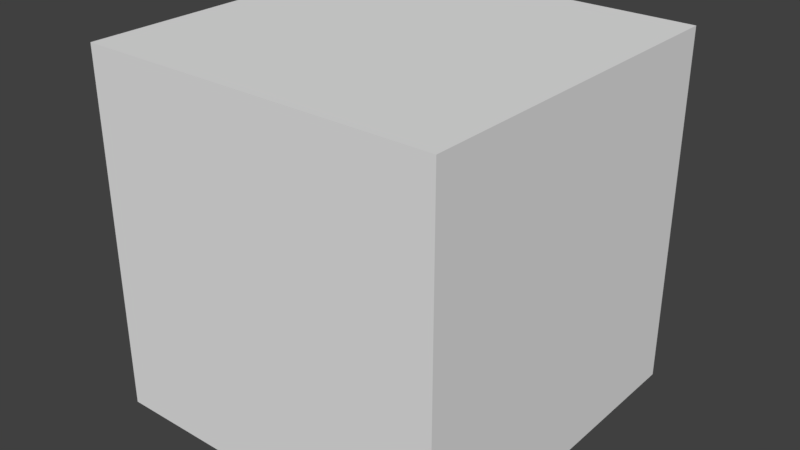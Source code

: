 # Source: Room.blend  (saved by Blender 3.2.14; exported with 4.5.12 LTS)
import bpy
from mathutils import Matrix  # noqa: F401  (used for matrix-valued properties, if any)

bpy.ops.wm.read_factory_settings(use_empty=True)
scene = bpy.context.scene
scene.name = 'Scene'

# ---- collections
col_collection_1 = bpy.data.collections.new('Collection 1'); scene.collection.children.link(col_collection_1)

# ---- materials (node trees are filled in below, after node groups)
mat_material = bpy.data.materials.new('Material')
mat_material.alpha_threshold = 0.0
mat_material.use_transparent_shadow = False
mat_material.roughness = 0.5
mat_material.line_color = (0.0, 0.0, 0.0, 1.0)

# ---- material node trees

# ---- world
world_world = bpy.data.worlds.new('World'); scene.world = world_world
world_world.color = (0.05088, 0.05088, 0.05088)
world_world.use_sun_shadow = False
world_world.sun_shadow_jitter_overblur = 0.0
world_world.cycles.sampling_method = 'MANUAL'

# ---- meshes
me_cube = bpy.data.meshes.new('Cube')
me_cube.from_pydata([(2.5, 2.5, -2.5), (2.5, -2.5, -2.5), (-2.5, -2.5, -2.5), (-2.5, 2.5, -2.5), (2.5, 2.5, 2.5), (2.5, -2.5, 2.5), (-2.5, -2.5, 2.5), (-2.5, 2.5, 2.5)], [], [(0, 3, 2, 1), (4, 5, 6, 7), (0, 1, 5, 4), (1, 2, 6, 5), (2, 3, 7, 6), (4, 7, 3, 0)])
_uv = me_cube.uv_layers.new(name='UVMap')
_uv.uv.foreach_set('vector', [0.3333, 0.3333, 0.3333, 0.6667, 6.358e-08, 0.6667, 0.0, 0.3333, 1.0, 0.0, 1.0, 0.3333, 0.6667, 0.3333, 0.6667, 4.768e-08, 0.3333, 0.3333, 3.179e-08, 0.3333, 0.0, 0.0, 0.3333, 7.947e-08, 0.6667, 0.0, 0.6667, 0.3333, 0.3333, 0.3333, 0.3333, 9.537e-08, 1.0, 0.3333, 1.0, 0.6667, 0.6667, 0.6667, 0.6667, 0.3333, 3.179e-08, 1.0, 0.0, 0.6667, 0.3333, 0.6667, 0.3333, 1.0])
me_cube.materials.append(mat_material)
me_cube.use_remesh_preserve_volume = False
me_cube.use_remesh_preserve_attributes = False
me_cube.use_mirror_vertex_groups = False
me_cube.update()

# ---- objects
ob_cube = bpy.data.objects.new('Cube', me_cube)

# ---- transforms, parenting, visibility, modifiers, constraints
ob_cube.location = (0.0, 0.0, 0.0)
ob_cube.lock_rotations_4d = False
ob_cube.empty_display_type = 'ARROWS'
ob_cube.lineart.crease_threshold = 0.0

# ---- collection membership
col_collection_1.objects.link(ob_cube)

# ---- scene / render settings (as saved in the file)
scene.frame_start = 1; scene.frame_end = 250; scene.frame_set(1)
scene.render.engine = 'BLENDER_EEVEE_NEXT'
scene.render.resolution_percentage = 50
scene.render.dither_intensity = 0.0
scene.cycles.use_denoising = False
scene.cycles.samples = 128
scene.cycles.sampling_pattern = 'TABULATED_SOBOL'
scene.cycles.light_sampling_threshold = 0.0
scene.cycles.use_adaptive_sampling = False
scene.cycles.use_light_tree = False
scene.cycles.blur_glossy = 0.0
scene.cycles.sample_clamp_indirect = 0.0
scene.view_settings.view_transform = 'Standard'
bpy.context.view_layer.update()

# ---- added for rendering (the .blend has no active camera and no usable light): camera, sun
cam_auto = bpy.data.cameras.new('AutoCamera')
cam_auto.lens = 50.0
cam_auto.sensor_width = 36.0
cam_auto.clip_end = 1000.0
ob_auto_camera = bpy.data.objects.new('AutoCamera', cam_auto)
scene.collection.objects.link(ob_auto_camera)
ob_auto_camera.location = (8.01268, -9.61522, 6.41015)
ob_auto_camera.rotation_euler = (1.09748, -7.21219e-08, 0.694738)
scene.camera = ob_auto_camera
light_auto_sun = bpy.data.lights.new('AutoSun', 'SUN')
light_auto_sun.energy = 3.0
light_auto_sun.angle = 0.0523599
ob_auto_sun = bpy.data.objects.new('AutoSun', light_auto_sun)
scene.collection.objects.link(ob_auto_sun)
ob_auto_sun.rotation_euler = (0.872665, 0.174533, 0.523599)
bpy.context.view_layer.update()
